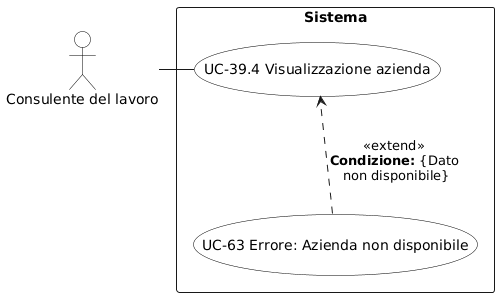

The diagram above was rendered by PlantUML. Its source (embedded in the PNG):
@startuml
skinparam backgroundColor white
skinparam actor {
  BackgroundColor white
  BorderColor black
  FontColor black
}
skinparam usecase {
  BackgroundColor white
  BorderColor black
  FontColor black
}
actor "Consulente del lavoro" as C

rectangle "Sistema" {
  (UC-39.4 Visualizzazione azienda) as UC394
  (UC-63 Errore: Azienda non disponibile) as UC63

  UC394 -[hidden]down- UC63

  UC63 ..> UC394 : <<extend>>\n**Condizione:** {Dato\n non disponibile}
}

C - UC394
@enduml